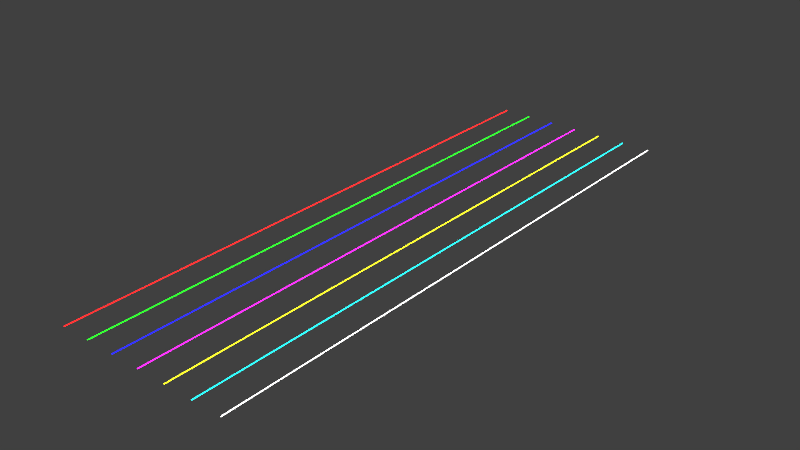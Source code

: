 # Source: base-colors-emitters-lines.blend  (saved by Blender 2.79.0; exported with 4.5.12 LTS)
import bpy
from mathutils import Matrix  # noqa: F401  (used for matrix-valued properties, if any)

bpy.ops.wm.read_factory_settings(use_empty=True)
scene = bpy.context.scene
scene.name = 'Scene'

# ---- collections
col_collection_1 = bpy.data.collections.new('Collection 1'); scene.collection.children.link(col_collection_1)

# ---- materials (node trees are filled in below, after node groups)
mat_whiteemitter = bpy.data.materials.new('WhiteEmitter')
mat_whiteemitter.alpha_threshold = 0.0
mat_whiteemitter.roughness = 0.5
mat_cyanemitter = bpy.data.materials.new('CyanEmitter')
mat_cyanemitter.alpha_threshold = 0.0
mat_cyanemitter.roughness = 0.5
mat_yellowemitter = bpy.data.materials.new('YellowEmitter')
mat_yellowemitter.alpha_threshold = 0.0
mat_yellowemitter.roughness = 0.5
mat_magentaemitter = bpy.data.materials.new('MagentaEmitter')
mat_magentaemitter.alpha_threshold = 0.0
mat_magentaemitter.roughness = 0.5
mat_blueemitter = bpy.data.materials.new('BlueEmitter')
mat_blueemitter.alpha_threshold = 0.0
mat_blueemitter.roughness = 0.5
mat_greenemitter = bpy.data.materials.new('GreenEmitter')
mat_greenemitter.alpha_threshold = 0.0
mat_greenemitter.roughness = 0.5
mat_redemitter = bpy.data.materials.new('RedEmitter')
mat_redemitter.alpha_threshold = 0.0
mat_redemitter.roughness = 0.5

# ---- material node trees
mat_whiteemitter.use_nodes = True; mat_whiteemitter.node_tree.nodes.clear()
_N = mat_whiteemitter.node_tree.nodes; _L = mat_whiteemitter.node_tree.links
n0 = _N.new('ShaderNodeOutputMaterial'); n0.name = 'Material Output'; n0.location = (300, 300)
n1 = _N.new('ShaderNodeEmission'); n1.name = 'Emission'; n1.location = (10, 300)
n1.inputs[1].default_value = 10.0
_L.new(n1.outputs[0], n0.inputs[0])
n0.is_active_output = True
mat_cyanemitter.use_nodes = True; mat_cyanemitter.node_tree.nodes.clear()
_N = mat_cyanemitter.node_tree.nodes; _L = mat_cyanemitter.node_tree.links
n0 = _N.new('ShaderNodeOutputMaterial'); n0.name = 'Material Output'; n0.location = (300, 300)
n1 = _N.new('ShaderNodeEmission'); n1.name = 'Emission'; n1.location = (10, 300)
n1.inputs[0].default_value = (0.0, 1.0, 1.0, 1.0)
n1.inputs[1].default_value = 10.0
_L.new(n1.outputs[0], n0.inputs[0])
n0.is_active_output = True
mat_yellowemitter.use_nodes = True; mat_yellowemitter.node_tree.nodes.clear()
_N = mat_yellowemitter.node_tree.nodes; _L = mat_yellowemitter.node_tree.links
n0 = _N.new('ShaderNodeOutputMaterial'); n0.name = 'Material Output'; n0.location = (300, 300)
n1 = _N.new('ShaderNodeEmission'); n1.name = 'Emission'; n1.location = (10, 300)
n1.inputs[0].default_value = (1.0, 1.0, 0.0, 1.0)
n1.inputs[1].default_value = 10.0
_L.new(n1.outputs[0], n0.inputs[0])
n0.is_active_output = True
mat_magentaemitter.use_nodes = True; mat_magentaemitter.node_tree.nodes.clear()
_N = mat_magentaemitter.node_tree.nodes; _L = mat_magentaemitter.node_tree.links
n0 = _N.new('ShaderNodeOutputMaterial'); n0.name = 'Material Output'; n0.location = (300, 300)
n1 = _N.new('ShaderNodeEmission'); n1.name = 'Emission'; n1.location = (10, 300)
n1.inputs[0].default_value = (1.0, 0.0, 1.0, 1.0)
n1.inputs[1].default_value = 10.0
_L.new(n1.outputs[0], n0.inputs[0])
n0.is_active_output = True
mat_blueemitter.use_nodes = True; mat_blueemitter.node_tree.nodes.clear()
_N = mat_blueemitter.node_tree.nodes; _L = mat_blueemitter.node_tree.links
n0 = _N.new('ShaderNodeOutputMaterial'); n0.name = 'Material Output'; n0.location = (300, 300)
n1 = _N.new('ShaderNodeEmission'); n1.name = 'Emission'; n1.location = (10, 300)
n1.inputs[0].default_value = (0.0, 0.0, 1.0, 1.0)
n1.inputs[1].default_value = 10.0
_L.new(n1.outputs[0], n0.inputs[0])
n0.is_active_output = True
mat_greenemitter.use_nodes = True; mat_greenemitter.node_tree.nodes.clear()
_N = mat_greenemitter.node_tree.nodes; _L = mat_greenemitter.node_tree.links
n0 = _N.new('ShaderNodeOutputMaterial'); n0.name = 'Material Output'; n0.location = (300, 300)
n1 = _N.new('ShaderNodeEmission'); n1.name = 'Emission'; n1.location = (10, 300)
n1.inputs[0].default_value = (0.0, 1.0, 0.0, 1.0)
n1.inputs[1].default_value = 10.0
_L.new(n1.outputs[0], n0.inputs[0])
n0.is_active_output = True
mat_redemitter.use_nodes = True; mat_redemitter.node_tree.nodes.clear()
_N = mat_redemitter.node_tree.nodes; _L = mat_redemitter.node_tree.links
n0 = _N.new('ShaderNodeOutputMaterial'); n0.name = 'Material Output'; n0.location = (300, 300)
n1 = _N.new('ShaderNodeEmission'); n1.name = 'Emission'; n1.location = (10, 300)
n1.inputs[0].default_value = (1.0, 0.0, 0.0, 1.0)
n1.inputs[1].default_value = 10.0
_L.new(n1.outputs[0], n0.inputs[0])
n0.is_active_output = True

# ---- world
world_world = bpy.data.worlds.new('World'); scene.world = world_world
world_world.color = (0.05088, 0.05088, 0.05088)
world_world.use_sun_shadow = False
world_world.sun_shadow_jitter_overblur = 0.0
world_world.cycles.sampling_method = 'MANUAL'

# ---- meshes
me_plane_006 = bpy.data.meshes.new('Plane.006')
me_plane_006.from_pydata([(-1.0, -1.0, 0.0), (1.0, -1.0, 0.0), (-1.0, 1.0, 0.0), (1.0, 1.0, 0.0)], [], [(0, 1, 3, 2)])
me_plane_006.materials.append(mat_whiteemitter)
me_plane_006.use_remesh_preserve_volume = False
me_plane_006.use_remesh_preserve_attributes = False
me_plane_006.use_mirror_vertex_groups = False
me_plane_006.update()
me_plane_005 = bpy.data.meshes.new('Plane.005')
me_plane_005.from_pydata([(-1.0, -1.0, 0.0), (1.0, -1.0, 0.0), (-1.0, 1.0, 0.0), (1.0, 1.0, 0.0)], [], [(0, 1, 3, 2)])
me_plane_005.materials.append(mat_cyanemitter)
me_plane_005.use_remesh_preserve_volume = False
me_plane_005.use_remesh_preserve_attributes = False
me_plane_005.use_mirror_vertex_groups = False
me_plane_005.update()
me_plane_004 = bpy.data.meshes.new('Plane.004')
me_plane_004.from_pydata([(-1.0, -1.0, 0.0), (1.0, -1.0, 0.0), (-1.0, 1.0, 0.0), (1.0, 1.0, 0.0)], [], [(0, 1, 3, 2)])
me_plane_004.materials.append(mat_yellowemitter)
me_plane_004.use_remesh_preserve_volume = False
me_plane_004.use_remesh_preserve_attributes = False
me_plane_004.use_mirror_vertex_groups = False
me_plane_004.update()
me_plane_003 = bpy.data.meshes.new('Plane.003')
me_plane_003.from_pydata([(-1.0, -1.0, 0.0), (1.0, -1.0, 0.0), (-1.0, 1.0, 0.0), (1.0, 1.0, 0.0)], [], [(0, 1, 3, 2)])
me_plane_003.materials.append(mat_magentaemitter)
me_plane_003.use_remesh_preserve_volume = False
me_plane_003.use_remesh_preserve_attributes = False
me_plane_003.use_mirror_vertex_groups = False
me_plane_003.update()
me_plane_002 = bpy.data.meshes.new('Plane.002')
me_plane_002.from_pydata([(-1.0, -1.0, 0.0), (1.0, -1.0, 0.0), (-1.0, 1.0, 0.0), (1.0, 1.0, 0.0)], [], [(0, 1, 3, 2)])
me_plane_002.materials.append(mat_blueemitter)
me_plane_002.use_remesh_preserve_volume = False
me_plane_002.use_remesh_preserve_attributes = False
me_plane_002.use_mirror_vertex_groups = False
me_plane_002.update()
me_plane_001 = bpy.data.meshes.new('Plane.001')
me_plane_001.from_pydata([(-1.0, -1.0, 0.0), (1.0, -1.0, 0.0), (-1.0, 1.0, 0.0), (1.0, 1.0, 0.0)], [], [(0, 1, 3, 2)])
me_plane_001.materials.append(mat_greenemitter)
me_plane_001.use_remesh_preserve_volume = False
me_plane_001.use_remesh_preserve_attributes = False
me_plane_001.use_mirror_vertex_groups = False
me_plane_001.update()
me_plane = bpy.data.meshes.new('Plane')
me_plane.from_pydata([(-1.0, -1.0, 0.0), (1.0, -1.0, 0.0), (-1.0, 1.0, 0.0), (1.0, 1.0, 0.0)], [], [(0, 1, 3, 2)])
me_plane.materials.append(mat_redemitter)
me_plane.use_remesh_preserve_volume = False
me_plane.use_remesh_preserve_attributes = False
me_plane.use_mirror_vertex_groups = False
me_plane.update()

# ---- objects
ob_whiteline = bpy.data.objects.new('WhiteLine', me_plane_006)
ob_cyanline = bpy.data.objects.new('CyanLine', me_plane_005)
ob_yellowline = bpy.data.objects.new('YellowLine', me_plane_004)
ob_magentaline = bpy.data.objects.new('MagentaLine', me_plane_003)
ob_blueline = bpy.data.objects.new('BlueLine', me_plane_002)
ob_greenline = bpy.data.objects.new('GreenLine', me_plane_001)
ob_redline = bpy.data.objects.new('RedLine', me_plane)

# ---- transforms, parenting, visibility, modifiers, constraints
ob_whiteline.location = (6.0, 0.0, 0.0)
ob_whiteline.scale = (0.01, 10.0, 10.0)
ob_whiteline.lineart.crease_threshold = 0.0
ob_cyanline.location = (5.0, 0.0, 0.0)
ob_cyanline.scale = (0.01, 10.0, 10.0)
ob_cyanline.lineart.crease_threshold = 0.0
ob_yellowline.location = (4.0, 0.0, 0.0)
ob_yellowline.scale = (0.01, 10.0, 10.0)
ob_yellowline.lineart.crease_threshold = 0.0
ob_magentaline.location = (3.0, 0.0, 0.0)
ob_magentaline.scale = (0.01, 10.0, 10.0)
ob_magentaline.lineart.crease_threshold = 0.0
ob_blueline.location = (2.0, 0.0, 0.0)
ob_blueline.scale = (0.01, 10.0, 10.0)
ob_blueline.lineart.crease_threshold = 0.0
ob_greenline.location = (1.0, 0.0, 0.0)
ob_greenline.scale = (0.01, 10.0, 10.0)
ob_greenline.lineart.crease_threshold = 0.0
ob_redline.location = (0.0, 0.0, 0.0)
ob_redline.scale = (0.01, 10.0, 10.0)
ob_redline.lineart.crease_threshold = 0.0

# ---- collection membership
col_collection_1.objects.link(ob_whiteline)
col_collection_1.objects.link(ob_cyanline)
col_collection_1.objects.link(ob_yellowline)
col_collection_1.objects.link(ob_magentaline)
col_collection_1.objects.link(ob_blueline)
col_collection_1.objects.link(ob_greenline)
col_collection_1.objects.link(ob_redline)

# ---- scene / render settings (as saved in the file)
scene.frame_start = 1; scene.frame_end = 250; scene.frame_set(1)
scene.render.engine = 'CYCLES'
scene.render.resolution_percentage = 50
scene.render.dither_intensity = 0.0
scene.cycles.use_denoising = False
scene.cycles.samples = 128
scene.cycles.sampling_pattern = 'TABULATED_SOBOL'
scene.cycles.use_adaptive_sampling = False
scene.cycles.use_light_tree = False
scene.cycles.blur_glossy = 0.0
scene.cycles.sample_clamp_indirect = 0.0
scene.view_settings.view_transform = 'Standard'
bpy.context.view_layer.update()

# ---- added for rendering (the .blend has no active camera): camera
cam_auto = bpy.data.cameras.new('AutoCamera')
cam_auto.lens = 50.0
cam_auto.sensor_width = 36.0
cam_auto.clip_end = 1000.0
ob_auto_camera = bpy.data.objects.new('AutoCamera', cam_auto)
scene.collection.objects.link(ob_auto_camera)
ob_auto_camera.location = (22.3246, -23.1895, 15.4597)
ob_auto_camera.rotation_euler = (1.09748, -7.21219e-08, 0.694738)
scene.camera = ob_auto_camera
bpy.context.view_layer.update()
